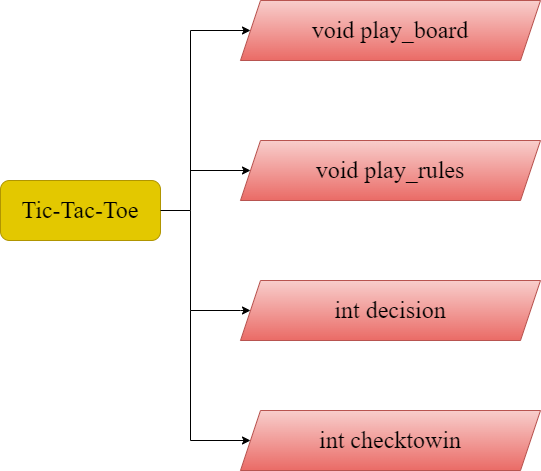

The diagram above was exported from draw.io. Its source (the exported page's mxGraphModel, read from the mxfile embedded in the PNG):
<mxGraphModel dx="1038" dy="489" grid="1" gridSize="10" guides="1" tooltips="1" connect="1" arrows="1" fold="1" page="1" pageScale="1" pageWidth="850" pageHeight="1100" math="0" shadow="0">
  <root>
    <mxCell id="0" />
    <mxCell id="1" parent="0" />
    <mxCell id="s5KGgYxiJ6lizPYq_Mkk-1" value="&lt;font face=&quot;Times New Roman&quot; style=&quot;font-size: 24px&quot;&gt;Tic-Tac-Toe&lt;/font&gt;" style="rounded=1;whiteSpace=wrap;html=1;fillColor=#e3c800;strokeColor=#B09500;fontColor=#000000;" vertex="1" parent="1">
      <mxGeometry x="120" y="240" width="160" height="60" as="geometry" />
    </mxCell>
    <mxCell id="s5KGgYxiJ6lizPYq_Mkk-2" value="void play_board" style="shape=parallelogram;perimeter=parallelogramPerimeter;whiteSpace=wrap;html=1;fixedSize=1;fontFamily=Times New Roman;fontSize=24;fillColor=#f8cecc;strokeColor=#b85450;gradientColor=#ea6b66;" vertex="1" parent="1">
      <mxGeometry x="360" y="60" width="300" height="60" as="geometry" />
    </mxCell>
    <mxCell id="s5KGgYxiJ6lizPYq_Mkk-3" value="void play_rules" style="shape=parallelogram;perimeter=parallelogramPerimeter;whiteSpace=wrap;html=1;fixedSize=1;fontFamily=Times New Roman;fontSize=24;fillColor=#f8cecc;gradientColor=#ea6b66;strokeColor=#b85450;" vertex="1" parent="1">
      <mxGeometry x="360" y="200" width="300" height="60" as="geometry" />
    </mxCell>
    <mxCell id="s5KGgYxiJ6lizPYq_Mkk-4" value="int decision" style="shape=parallelogram;perimeter=parallelogramPerimeter;whiteSpace=wrap;html=1;fixedSize=1;fontFamily=Times New Roman;fontSize=24;fillColor=#f8cecc;gradientColor=#ea6b66;strokeColor=#b85450;" vertex="1" parent="1">
      <mxGeometry x="360" y="340" width="300" height="60" as="geometry" />
    </mxCell>
    <mxCell id="s5KGgYxiJ6lizPYq_Mkk-5" value="int checktowin" style="shape=parallelogram;perimeter=parallelogramPerimeter;whiteSpace=wrap;html=1;fixedSize=1;fontFamily=Times New Roman;fontSize=24;fillColor=#f8cecc;gradientColor=#ea6b66;strokeColor=#b85450;" vertex="1" parent="1">
      <mxGeometry x="360" y="470" width="300" height="60" as="geometry" />
    </mxCell>
    <mxCell id="s5KGgYxiJ6lizPYq_Mkk-6" value="" style="edgeStyle=elbowEdgeStyle;elbow=horizontal;endArrow=classic;html=1;rounded=0;fontFamily=Times New Roman;fontSize=24;entryX=0;entryY=0.5;entryDx=0;entryDy=0;" edge="1" parent="1" target="s5KGgYxiJ6lizPYq_Mkk-2">
      <mxGeometry width="50" height="50" relative="1" as="geometry">
        <mxPoint x="280" y="270" as="sourcePoint" />
        <mxPoint x="330" y="80" as="targetPoint" />
        <Array as="points">
          <mxPoint x="310" y="180" />
        </Array>
      </mxGeometry>
    </mxCell>
    <mxCell id="s5KGgYxiJ6lizPYq_Mkk-8" value="" style="edgeStyle=segmentEdgeStyle;endArrow=classic;html=1;rounded=0;fontFamily=Times New Roman;fontSize=24;entryX=0;entryY=0.5;entryDx=0;entryDy=0;" edge="1" parent="1" target="s5KGgYxiJ6lizPYq_Mkk-3">
      <mxGeometry width="50" height="50" relative="1" as="geometry">
        <mxPoint x="310" y="230" as="sourcePoint" />
        <mxPoint x="360" y="180" as="targetPoint" />
      </mxGeometry>
    </mxCell>
    <mxCell id="s5KGgYxiJ6lizPYq_Mkk-10" value="" style="edgeStyle=segmentEdgeStyle;endArrow=classic;html=1;rounded=0;fontFamily=Times New Roman;fontSize=24;entryX=0;entryY=0.5;entryDx=0;entryDy=0;" edge="1" parent="1">
      <mxGeometry width="50" height="50" relative="1" as="geometry">
        <mxPoint x="310" y="270" as="sourcePoint" />
        <mxPoint x="370" y="370" as="targetPoint" />
        <Array as="points">
          <mxPoint x="360" y="370" />
          <mxPoint x="360" y="370" />
        </Array>
      </mxGeometry>
    </mxCell>
    <mxCell id="s5KGgYxiJ6lizPYq_Mkk-14" value="" style="edgeStyle=elbowEdgeStyle;elbow=horizontal;endArrow=classic;html=1;rounded=0;fontFamily=Times New Roman;fontSize=24;" edge="1" parent="1">
      <mxGeometry width="50" height="50" relative="1" as="geometry">
        <mxPoint x="310" y="370" as="sourcePoint" />
        <mxPoint x="370" y="500" as="targetPoint" />
        <Array as="points">
          <mxPoint x="310" y="440" />
        </Array>
      </mxGeometry>
    </mxCell>
  </root>
</mxGraphModel>